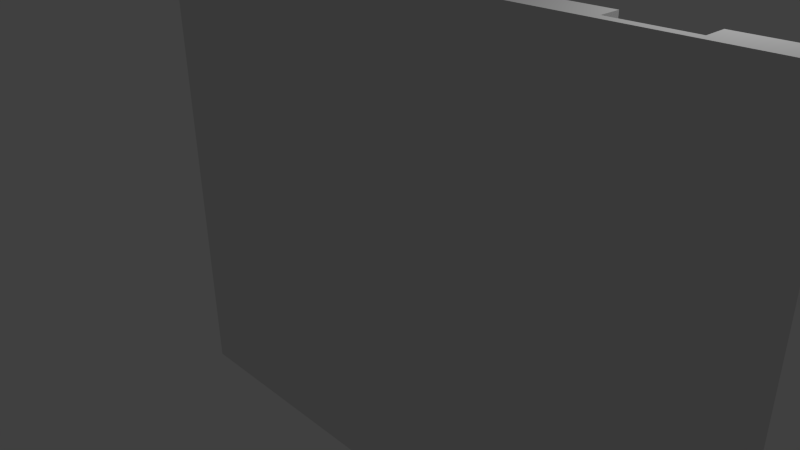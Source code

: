 # Source: esteira_ovo.blend  (saved by Blender 2.67.0; exported with 4.5.12 LTS)
import bpy
from mathutils import Matrix  # noqa: F401  (used for matrix-valued properties, if any)

bpy.ops.wm.read_factory_settings(use_empty=True)
scene = bpy.context.scene
scene.name = 'Scene'

# ---- collections
col_collection_1 = bpy.data.collections.new('Collection 1'); scene.collection.children.link(col_collection_1)

# ---- materials (node trees are filled in below, after node groups)
mat_material = bpy.data.materials.new('Material')
mat_material.alpha_threshold = 0.0
mat_material.use_transparent_shadow = False
mat_material.roughness = 0.5
mat_material.line_color = (0.0, 0.0, 0.0, 1.0)

# ---- material node trees

# ---- world
world_world = bpy.data.worlds.new('World'); scene.world = world_world
world_world.color = (0.05088, 0.05088, 0.05088)
world_world.use_sun_shadow = False
world_world.sun_shadow_jitter_overblur = 0.0
world_world.cycles.sampling_method = 'MANUAL'
world_world.cycles.sample_map_resolution = 256

# ---- cameras
cam_camera = bpy.data.cameras.new('Camera')
cam_camera.clip_end = 100.0
cam_camera.lens = 35.0
cam_camera.sensor_width = 32.0
cam_camera.sensor_height = 18.0
cam_camera.ortho_scale = 7.314
cam_camera.dof.focus_distance = 0.0
cam_camera.dof.aperture_fstop = 128.0

# ---- lights
light_lamp = bpy.data.lights.new('Lamp', 'POINT')
light_lamp.transmission_factor = 0.0
light_lamp.cutoff_distance = 30.0
light_lamp.energy = 100.0
light_lamp.shadow_buffer_clip_start = 1.001
light_lamp.shadow_soft_size = 0.1
light_lamp.shadow_maximum_resolution = 0.006
light_lamp.use_absolute_resolution = True
light_lamp.cycles.use_multiple_importance_sampling = False

# ---- meshes
me_cube = bpy.data.meshes.new('Cube')
me_cube.from_pydata([(1.0, 1.0, -1.0), (1.0, -1.0, -1.0), (-1.0, -1.0, -1.0), (-1.0, 1.0, -1.0), (1.0, 1.0, 1.0), (1.0, -1.0, 1.0), (-1.0, -1.0, 1.0), (-1.0, 1.0, 1.0), (1.0, -5.96e-08, -1.0), (1.788e-07, 1.0, -1.0), (1.0, 1.0, 0.0), (0.0, -1.0, -1.0), (1.0, -1.0, 0.0), (-1.0, 2.98e-07, -1.0), (-1.0, -1.0, 0.0), (-1.0, 1.0, 0.0), (1.0, -5.364e-07, 1.0), (2.384e-07, 1.0, 1.0), (-5.364e-07, -1.0, 1.0), (-1.0, 1.788e-07, 1.0), (5.96e-08, 1.192e-07, -1.0), (-1.49e-07, -1.788e-07, 1.0), (1.0, 5.901, -0.25), (-2.98e-07, -1.0, 0.0), (-1.0, 2.384e-07, 0.0), (2.384e-07, 1.0, 0.0), (1.0, -0.5, -1.0), (-0.5, 1.0, -1.0), (1.0, 1.0, 0.5), (-0.5, -1.0, -1.0), (1.0, -1.0, 0.5), (-1.0, 0.5, -1.0), (-1.0, -1.0, 0.5), (-1.0, 1.0, 0.5), (1.0, -0.5, 1.0), (-0.5, 1.0, 1.0), (-0.5, -1.0, 1.0), (-1.0, 0.5, 1.0), (1.0, 0.5, -1.0), (0.5, 1.0, -1.0), (1.0, 1.0, -0.5), (0.5, -1.0, -1.0), (1.0, -1.0, -0.5), (-1.0, -0.5, -1.0), (-1.0, -1.0, -0.5), (-1.0, 1.0, -0.5), (1.0, 0.5, 1.0), (0.5, 1.0, 1.0), (0.5, -1.0, 1.0), (-1.0, -0.5, 1.0), (-0.5, 2.086e-07, -1.0), (0.5, 2.98e-08, -1.0), (1.192e-07, 0.5, -1.0), (2.98e-08, -0.5, -1.0), (-3.427e-07, -0.5, 1.0), (4.47e-08, 0.5, 1.0), (0.5, -3.576e-07, 1.0), (-0.5, 0.0, 1.0), (1.0, 5.901, -0.5), (1.0, 5.901, 0.5), (1.0, 5.901, 1.0), (1.0, 5.901, -1.0), (-0.5, -1.0, 0.0), (0.5, -1.0, 0.0), (-1.49e-07, -1.0, -0.5), (-4.172e-07, -1.0, 0.5), (-1.0, 0.5, 0.0), (-1.0, -0.5, 0.0), (-1.0, 2.682e-07, -0.5), (-1.0, 2.086e-07, 0.5), (-0.5, 1.0, 0.0), (0.5, 1.0, 0.0), (2.384e-07, 1.0, 0.5), (2.086e-07, 1.0, -0.5), (-0.5, -0.5, -1.0), (-0.5, -0.5, 1.0), (1.0, 5.901, -1.0), (-0.5, -1.0, 0.5), (-1.0, 0.5, 0.5), (-0.5, 1.0, -0.5), (-0.5, 0.5, -1.0), (0.5, 0.5, -1.0), (0.5, -0.5, -1.0), (0.5, -0.5, 1.0), (0.5, 0.5, 1.0), (-0.5, 0.5, 1.0), (1.253, 0.9997, 1.0), (1.0, 5.901, 1.0), (1.0, 5.901, 0.5), (-0.5, -1.0, -0.5), (0.5, -1.0, -0.5), (0.5, -1.0, 0.5), (-1.0, 0.5, -0.5), (-1.0, -0.5, -0.5), (-1.0, -0.5, 0.5), (-0.5, 1.0, 0.5), (0.5, 1.0, 0.5), (0.5, 1.0, -0.5), (1.0, -0.75, -1.0), (-0.75, 1.0, -1.0), (1.0, 1.0, 0.75), (-0.75, -1.0, -1.0), (1.0, -1.0, 0.75), (-1.0, 0.75, -1.0), (-1.0, -1.0, 0.75), (-1.0, 1.0, 0.75), (1.0, -0.75, 1.0), (-0.75, 1.0, 1.0), (-0.75, -1.0, 1.0), (-1.0, 0.75, 1.0), (1.0, 0.75, -1.0), (0.75, 1.0, -1.0), (1.0, 1.0, -0.75), (0.75, -1.0, -1.0), (1.0, -1.0, -0.75), (-1.0, -0.75, -1.0), (-1.0, -1.0, -0.75), (-1.0, 1.0, -0.75), (1.0, 0.75, 1.0), (0.75, 1.0, 1.0), (0.75, -1.0, 1.0), (-1.0, -0.75, 1.0), (-0.75, 2.533e-07, -1.0), (0.75, -1.49e-08, -1.0), (1.49e-07, 0.75, -1.0), (4.47e-08, -0.25, -1.0), (-4.396e-07, -0.75, 1.0), (1.416e-07, 0.75, 1.0), (0.75, -4.47e-07, 1.0), (-0.25, -8.941e-08, 1.0), (1.0, 5.901, -0.5), (1.253, 0.9997, -1.0), (1.0, 5.901, -0.25), (1.0, 5.901, 0.25), (-0.75, -1.0, 0.0), (0.75, -1.0, 0.0), (-7.451e-08, -1.0, -0.75), (-3.576e-07, -1.0, 0.25), (-1.0, 0.75, 0.0), (-1.0, -0.75, 0.0), (-1.0, 2.831e-07, -0.75), (-1.0, 2.235e-07, 0.25), (-0.75, 1.0, 0.0), (0.75, 1.0, 0.0), (2.384e-07, 1.0, 0.75), (2.235e-07, 1.0, -0.25), (1.0, -0.25, -1.0), (-0.25, 1.0, -1.0), (1.0, 1.0, 0.25), (-0.25, -1.0, -1.0), (1.0, -1.0, 0.25), (-1.0, 0.25, -1.0), (-1.0, -1.0, 0.25), (-1.0, 1.0, 0.25), (1.0, -0.25, 1.0), (-0.25, 1.0, 1.0), (-0.25, -1.0, 1.0), (-1.0, 0.25, 1.0), (1.0, 0.25, -1.0), (0.25, 1.0, -1.0), (1.0, 1.0, -0.25), (0.25, -1.0, -1.0), (1.0, -1.0, -0.25), (-1.0, -0.25, -1.0), (-1.0, -1.0, -0.25), (-1.0, 1.0, -0.25), (1.0, 0.25, 1.0), (0.25, 1.0, 1.0), (0.25, -1.0, 1.0), (-1.0, -0.25, 1.0), (-0.25, 1.639e-07, -1.0), (0.25, 7.451e-08, -1.0), (8.941e-08, 0.25, -1.0), (1.49e-08, -0.75, -1.0), (-2.459e-07, -0.25, 1.0), (-5.215e-08, 0.25, 1.0), (0.25, -2.682e-07, 1.0), (-0.75, 8.941e-08, 1.0), (1.253, 5.901, -1.0), (1.253, 5.901, 1.0), (1.253, 5.901, 1.0), (1.253, 5.901, -1.0), (-0.25, -1.0, 0.0), (0.25, -1.0, 0.0), (-2.235e-07, -1.0, -0.25), (-4.768e-07, -1.0, 0.75), (-1.0, 0.25, 0.0), (-1.0, -0.25, 0.0), (-1.0, 2.533e-07, -0.25), (-1.0, 1.937e-07, 0.75), (-0.25, 1.0, 0.0), (0.25, 1.0, 0.0), (2.384e-07, 1.0, 0.25), (1.937e-07, 1.0, -0.75), (-0.75, -0.5, -1.0), (-0.25, -0.5, -1.0), (-0.5, -0.25, -1.0), (-0.5, -0.75, -1.0), (-0.5, -0.75, 1.0), (-0.5, -0.25, 1.0), (-0.25, -0.5, 1.0), (-0.75, -0.5, 1.0), (1.0, 5.901, 0.25), (1.0, 1.0, 0.25), (1.0, 5.901, -0.25), (1.0, 5.901, -0.5), (-0.75, -1.0, 0.5), (-0.25, -1.0, 0.5), (-0.5, -1.0, 0.25), (-0.5, -1.0, 0.75), (-1.0, 0.75, 0.5), (-1.0, 0.25, 0.5), (-1.0, 0.5, 0.25), (-1.0, 0.5, 0.75), (-0.75, 1.0, -0.5), (-0.25, 1.0, -0.5), (-0.5, 1.0, -0.25), (-0.5, 1.0, -0.75), (-0.75, 0.5, -1.0), (-0.25, 0.5, -1.0), (-0.5, 0.75, -1.0), (-0.5, 0.25, -1.0), (0.25, 0.5, -1.0), (0.75, 0.5, -1.0), (0.5, 0.75, -1.0), (0.5, 0.25, -1.0), (0.25, -0.5, -1.0), (0.75, -0.5, -1.0), (0.5, -0.25, -1.0), (0.5, -0.75, -1.0), (0.5, -0.75, 1.0), (0.5, -0.25, 1.0), (0.75, -0.5, 1.0), (0.25, -0.5, 1.0), (0.5, 0.25, 1.0), (0.5, 0.75, 1.0), (0.75, 0.5, 1.0), (0.25, 0.5, 1.0), (-0.5, 0.25, 1.0), (-0.5, 0.75, 1.0), (-0.25, 0.5, 1.0), (-0.75, 0.5, 1.0), (1.0, 5.901, 0.5), (1.0, 1.0, -0.75), (1.0, 5.901, 1.0), (1.0, 5.901, -1.0), (1.253, 5.901, 1.68e-08), (1.253, 5.901, 0.5), (1.253, 5.901, -0.5), (1.253, 5.901, 0.75), (1.253, 5.901, -0.75), (1.253, 5.901, 0.25), (1.253, 5.901, -0.25), (1.0, 5.901, -1.0), (-0.75, -1.0, -0.5), (-0.25, -1.0, -0.5), (-0.5, -1.0, -0.75), (-0.5, -1.0, -0.25), (0.25, -1.0, -0.5), (0.75, -1.0, -0.5), (0.5, -1.0, -0.75), (0.5, -1.0, -0.25), (0.25, -1.0, 0.5), (0.75, -1.0, 0.5), (0.5, -1.0, 0.25), (0.5, -1.0, 0.75), (-1.0, 0.75, -0.5), (-1.0, 0.25, -0.5), (-1.0, 0.5, -0.75), (-1.0, 0.5, -0.25), (-1.0, -0.25, -0.5), (-1.0, -0.75, -0.5), (-1.0, -0.5, -0.75), (-1.0, -0.5, -0.25), (-1.0, -0.25, 0.5), (-1.0, -0.75, 0.5), (-1.0, -0.5, 0.25), (-1.0, -0.5, 0.75), (-0.75, 1.0, 0.5), (-0.25, 1.0, 0.5), (-0.5, 1.0, 0.75), (-0.5, 1.0, 0.25), (0.25, 1.0, 0.5), (0.75, 1.0, 0.5), (0.5, 1.0, 0.75), (0.5, 1.0, 0.25), (0.25, 1.0, -0.5), (0.75, 1.0, -0.5), (0.5, 1.0, -0.25), (0.5, 1.0, -0.75), (-0.75, -0.75, -1.0), (-0.75, -0.75, 1.0), (1.0, 5.901, 1.0), (-0.75, -1.0, 0.75), (-1.0, 0.75, 0.75), (-0.75, 1.0, -0.75), (-0.75, 0.25, -1.0), (0.25, 0.25, -1.0), (0.25, -0.75, -1.0), (0.25, -0.75, 1.0), (0.25, 0.25, 1.0), (-0.75, 0.25, 1.0), (1.0, 1.0, 0.75), (1.0, 5.901, 6.229e-15), (1.0, 5.901, 0.5), (-0.75, -1.0, -0.25), (0.25, -1.0, -0.25), (0.25, -1.0, 0.75), (-1.0, 0.75, -0.25), (-1.0, -0.25, -0.25), (-1.0, -0.25, 0.75), (-0.75, 1.0, 0.25), (0.25, 1.0, 0.25), (0.25, 1.0, -0.75), (-0.75, -0.25, -1.0), (-0.25, -0.25, -1.0), (-0.25, -0.75, -1.0), (-0.25, -0.75, 1.0), (-0.25, -0.25, 1.0), (-0.75, -0.25, 1.0), (1.0, 5.901, -0.5), (1.0, 1.0, -0.25), (1.253, 5.901, 1.0), (-0.75, -1.0, 0.25), (-0.25, -1.0, 0.25), (-0.25, -1.0, 0.75), (-1.0, 0.75, 0.25), (-1.0, 0.25, 0.25), (-1.0, 0.25, 0.75), (-0.75, 1.0, -0.25), (-0.25, 1.0, -0.25), (-0.25, 1.0, -0.75), (-0.75, 0.75, -1.0), (-0.25, 0.75, -1.0), (-0.25, 0.25, -1.0), (0.25, 0.75, -1.0), (0.75, 0.75, -1.0), (0.75, 0.25, -1.0), (0.25, -0.25, -1.0), (0.75, -0.25, -1.0), (0.75, -0.75, -1.0), (0.75, -0.75, 1.0), (0.75, -0.25, 1.0), (0.25, -0.25, 1.0), (0.75, 0.25, 1.0), (0.75, 0.75, 1.0), (0.25, 0.75, 1.0), (-0.25, 0.25, 1.0), (-0.25, 0.75, 1.0), (-0.75, 0.75, 1.0), (1.0, 5.901, 0.75), (1.0, 5.901, -0.75), (1.253, 5.901, -1.0), (1.0, 1.0, -0.5), (1.253, 5.901, -0.25), (1.0, 5.901, 0.25), (1.0, 1.0, 0.5), (1.0, 5.901, -0.25), (1.0, 1.0, 1.0), (-0.75, -1.0, -0.75), (-0.25, -1.0, -0.75), (-0.25, -1.0, -0.25), (0.25, -1.0, -0.75), (0.75, -1.0, -0.75), (0.75, -1.0, -0.25), (0.25, -1.0, 0.25), (0.75, -1.0, 0.25), (0.75, -1.0, 0.75), (-1.0, 0.75, -0.75), (-1.0, 0.25, -0.75), (-1.0, 0.25, -0.25), (-1.0, -0.25, -0.75), (-1.0, -0.75, -0.75), (-1.0, -0.75, -0.25), (-1.0, -0.25, 0.25), (-1.0, -0.75, 0.25), (-1.0, -0.75, 0.75), (-0.75, 1.0, 0.75), (-0.25, 1.0, 0.75), (-0.25, 1.0, 0.25), (0.25, 1.0, 0.75), (0.75, 1.0, 0.75), (0.75, 1.0, 0.25), (0.25, 1.0, -0.25), (0.75, 1.0, -0.25), (0.75, 1.0, -0.75), (-1.0, 5.533, -1.0), (-1.0, 5.533, 1.0), (-1.0, 5.533, -1.565e-17), (-1.0, 5.533, 0.5), (-1.0, 5.533, -0.5), (-0.75, 5.533, -1.0), (-1.0, 5.533, 0.75), (-0.75, 5.533, 1.0), (-1.0, 5.533, -0.75), (-0.75, 5.533, -1.565e-17), (-1.0, 5.533, 0.25), (-1.0, 5.533, -0.25), (-0.75, 5.533, -0.5), (-0.75, 5.533, 0.5), (-0.75, 5.533, -0.75), (-0.75, 5.533, 0.25), (-0.75, 5.533, -0.25), (-0.75, 5.533, 0.75), (-0.5, 1.0, -1.0), (-0.5, 1.0, 1.0), (-0.5, 1.0, 0.0), (-0.5, 1.0, -0.5), (-0.5, 1.0, 0.5), (-0.25, 1.0, -1.0), (-0.25, 1.0, 1.0), (-0.25, 1.0, 0.0), (-0.25, 1.0, -0.5), (-0.5, 1.0, -0.25), (-0.5, 1.0, -0.75), (-0.25, 1.0, 0.5), (-0.5, 1.0, 0.75), (-0.5, 1.0, 0.25), (-0.25, 1.0, -0.25), (-0.25, 1.0, -0.75), (-0.25, 1.0, 0.75), (-0.25, 1.0, 0.25), (-0.5, 1.0, -1.0), (-0.5, 1.0, 1.0), (-0.5, 1.0, 0.0), (-0.5, 1.0, -0.5), (-0.5, 1.0, 0.5), (-0.25, 1.0, -1.0), (-0.25, 1.0, 1.0), (-0.25, 1.0, 0.0), (-0.25, 1.0, -0.5), (-0.5, 1.0, -0.25), (-0.5, 1.0, -0.75), (-0.25, 1.0, 0.5), (-0.5, 1.0, 0.75), (-0.5, 1.0, 0.25), (-0.25, 1.0, -0.25), (-0.25, 1.0, -0.75), (-0.25, 1.0, 0.75), (-0.25, 1.0, 0.25), (-0.5, 5.707, -1.0), (-0.5, 5.707, 1.0), (-0.5, 5.707, 3.13e-17), (-0.5, 5.707, -0.5), (-0.5, 5.707, 0.5), (-0.25, 5.707, -1.0), (-0.25, 5.707, 1.0), (-0.25, 5.707, 3.13e-17), (-0.25, 5.707, -0.5), (-0.5, 5.707, -0.25), (-0.5, 5.707, -0.75), (-0.25, 5.707, 0.5), (-0.5, 5.707, 0.75), (-0.5, 5.707, 0.25), (-0.25, 5.707, -0.25), (-0.25, 5.707, -0.75), (-0.25, 5.707, 0.75), (-0.25, 5.707, 0.25), (1.788e-07, 5.841, -1.0), (2.384e-07, 5.841, 1.0), (2.384e-07, 5.841, -1.565e-17), (2.384e-07, 5.841, 0.5), (2.086e-07, 5.841, -0.5), (2.384e-07, 5.841, 0.75), (2.235e-07, 5.841, -0.25), (0.25, 5.841, -1.0), (0.25, 5.841, 1.0), (0.25, 5.841, -1.565e-17), (2.384e-07, 5.841, 0.25), (1.937e-07, 5.841, -0.75), (0.25, 5.841, 0.5), (0.25, 5.841, -0.5), (0.25, 5.841, 0.25), (0.25, 5.841, -0.75), (0.25, 5.841, 0.75), (0.25, 5.841, -0.25), (0.5, 5.818, -1.0), (0.5, 5.818, 1.0), (0.5, 5.818, -3.13e-17), (0.5, 5.818, 0.5), (0.5, 5.818, -0.5), (0.75, 5.818, -1.0), (0.75, 5.818, 1.0), (0.75, 5.818, -3.13e-17), (0.75, 5.818, 0.5), (0.5, 5.818, 0.75), (0.5, 5.818, 0.25), (0.75, 5.818, -0.5), (0.5, 5.818, -0.25), (0.5, 5.818, -0.75), (0.75, 5.818, 0.75), (0.75, 5.818, 0.25), (0.75, 5.818, -0.25), (0.75, 5.818, -0.75), (1.0, 1.0, -1.0), (1.253, 5.901, 0.25), (1.0, 1.0, -1.0), (1.0, 5.901, 0.25), (1.0, 5.901, -0.75), (1.0, 1.0, 1.0), (1.253, 5.901, -0.75), (1.253, 5.901, 0.75), (1.0, 1.0, 0.5), (1.253, 5.901, -0.5), (1.0, 1.0, -0.5), (1.0, 5.901, -0.25), (1.0, 5.901, 0.25), (1.253, 5.901, 0.5), (1.0, 1.0, -0.25), (1.0, 1.0, -1.0), (1.0, 1.0, 1.0), (1.0, 1.0, 0.5), (1.0, 1.0, 0.25), (1.0, 1.0, -0.5), (1.0, 1.0, -0.25), (1.253, 0.9997, -1.0), (1.0, 1.0, 0.25), (1.253, 0.9997, 1.0), (1.0, 1.0, 1.0), (1.0, 1.0, -1.0), (1.0, 1.0, -1.0), (1.0, 1.0, 1.0), (1.253, 0.9997, -1.0), (1.253, 0.9997, 1.0), (1.253, 0.9997, 1.0), (1.253, 0.9997, -1.0), (1.0, 1.0, 1.0), (1.0, 1.0, -1.0), (1.253, 0.9997, -0.25), (1.253, 0.9997, 0.25), (1.253, 0.9997, -0.75), (1.0, 1.0, 0.25), (1.253, 0.9997, 0.75), (1.253, 0.9997, -0.5), (1.253, 0.9997, 0.5), (1.253, 0.9997, 1.68e-08), (1.0, 1.0, -0.25), (1.0, 1.0, -0.5), (1.0, 1.0, 0.5), (1.0, 1.0, -1.0), (1.0, 1.0, 1.0), (1.0, 1.0, -1.0), (1.0, 1.0, 1.0), (1.0, 1.0, 0.5), (1.0, 1.0, -0.5), (1.0, 1.0, -0.25), (1.0, 1.0, 0.25), (1.253, 0.9997, -1.0), (1.253, 0.9997, 1.0), (1.253, 0.9997, 1.0), (1.253, 0.9997, -1.0), (1.0, 1.0, 0.25), (1.0, 1.0, -0.25), (1.0, 1.0, -0.5), (1.0, 1.0, 0.5), (1.0, 1.0, 1.0), (1.0, 1.0, -1.0), (1.0, 1.0, -1.0), (1.0, 1.0, 1.0), (1.0, 1.0, 0.5), (1.0, 1.0, -0.5), (1.0, 1.0, -0.25), (1.0, 1.0, 0.75), (1.0, 1.0, -0.75), (1.0, 1.0, 0.25), (1.0, 1.0, -0.25), (1.0, 1.0, 0.25), (1.253, 0.9997, -1.0), (1.0, 1.0, -0.75), (1.0, 1.0, 0.75), (1.253, 0.9997, 1.0), (1.0, 1.0, -0.5), (1.0, 1.0, 0.5), (1.0, 1.0, 0.0), (1.0, 1.0, 1.0), (1.0, 1.0, -1.0), (1.253, 0.9997, 1.68e-08), (1.253, 0.9997, 0.5), (1.253, 0.9997, -0.5), (1.253, 0.9997, 0.75), (1.253, 0.9997, -0.75), (1.253, 0.9997, 0.25), (1.253, 0.9997, -0.25), (1.0, 1.0, -1.0), (1.0, -1.0, -1.0), (1.0, 1.0, 1.0), (1.0, -1.0, 1.0), (1.0, -5.96e-08, -1.0), (1.0, 5.901, 0.75), (1.0, -1.0, 0.0), (1.0, -5.364e-07, 1.0), (1.253, 0.7497, -0.25), (1.0, -0.5, -1.0), (1.0, 5.901, -0.25), (1.0, -1.0, 0.5), (1.0, -0.5, 1.0), (1.0, 0.5, -1.0), (1.0, 5.901, -0.75), (1.0, -1.0, -0.5), (1.0, 0.5, 1.0), (1.253, 0.7497, -0.75), (1.253, 0.7497, 0.5), (1.253, 0.7497, -0.5), (1.0, 0.25, 1.0), (1.0, -1.0, -0.25), (1.0, 5.901, -0.5), (1.0, 0.25, -1.0), (1.0, -0.25, 1.0), (1.0, -0.75, -1.0), (1.0, 5.901, 0.5), (1.0, -1.0, 0.75), (1.0, -0.75, 1.0), (1.0, 0.75, -1.0), (1.0, 5.901, 1.0), (1.0, -1.0, -0.75), (1.0, 0.75, 1.0), (1.0, -1.0, 0.25), (1.0, 5.901, -1.0), (1.0, -0.25, -1.0), (1.253, 0.9997, -0.25), (1.0, -0.25, -1.0), (1.0, 5.901, -1.0), (1.0, -1.0, 0.25), (1.0, -0.25, 1.0), (1.0, 0.25, -1.0), (1.0, 5.901, 1.0), (1.0, -1.0, -0.25), (1.0, 0.25, 1.0), (1.253, 0.9997, 0.25), (1.253, 0.7497, 1.68e-08), (1.253, 0.7497, 1.0), (1.0, 0.75, 1.0), (1.0, -1.0, -0.75), (1.0, 5.901, 0.5), (1.0, 0.75, -1.0), (1.0, -0.75, 1.0), (1.0, -1.0, 0.75), (1.0, 5.901, -0.5), (1.0, -0.75, -1.0), (1.253, 0.9997, -0.75), (1.253, 0.7497, -1.0), (1.253, 0.9997, 0.75), (1.253, 0.9997, -0.5), (1.0, 5.901, -0.25), (1.0, 5.901, 0.75), (1.253, 0.9997, 0.5), (1.0, 0.75, 1.0), (1.0, 0.5, 1.0), (1.0, -1.0, -0.5), (1.0, 5.901, -0.75), (1.0, 0.5, -1.0), (1.0, -0.5, 1.0), (1.0, -1.0, 0.5), (1.0, 5.901, 0.25), (1.0, -0.5, -1.0), (1.253, 5.901, -1.0), (1.0, -5.364e-07, 1.0), (1.0, -1.0, 0.0), (1.253, 5.901, 1.0), (1.0, -5.96e-08, -1.0), (1.0, -1.0, 1.0), (1.253, 5.901, 1.68e-08), (1.0, -1.0, -1.0), (1.253, 5.901, 0.5), (1.253, 5.901, -0.5), (1.0, -1.0, -1.0), (1.253, 5.901, 0.75), (1.0, -1.0, 1.0), (1.0, -5.96e-08, -1.0), (1.253, 5.901, -0.75), (1.0, -1.0, 0.0), (1.0, -5.364e-07, 1.0), (1.253, 5.901, 0.25), (1.0, -0.5, -1.0), (1.253, 5.901, -0.25), (1.0, -1.0, 0.5), (1.0, -0.5, 1.0), (1.0, 0.5, -1.0), (1.0, 5.901, 0.75), (1.0, -1.0, -0.5), (1.0, 0.5, 1.0), (1.253, -1.0, -1.0), (1.253, 5.901, 1.68e-08), (1.253, -1.0, 1.0), (1.253, -0.0003384, -1.0), (1.253, 5.901, 1.0), (1.253, -1.0, 1.68e-08), (1.253, -0.0003389, 1.0), (1.253, -0.0003387, 1.68e-08), (1.0, -0.75, -1.0), (1.0, 5.901, -0.5), (1.0, -1.0, 0.75), (1.0, -0.75, 1.0), (1.0, 0.75, -1.0), (1.0, 5.901, 0.5), (1.0, -1.0, -0.75), (1.0, 0.75, 1.0), (1.253, -0.5003, -1.0), (1.253, 5.901, -1.0), (1.253, -1.0, 0.5), (1.253, -0.5003, 1.0), (1.0, -0.25, -1.0), (1.0, 5.901, 6.229e-15), (1.0, -1.0, 0.25), (1.0, -0.25, 1.0), (1.0, 0.25, -1.0), (1.0, 5.901, 1.0), (1.0, -1.0, -0.25), (1.0, 0.25, 1.0), (1.253, 0.4997, -1.0), (1.0, 5.901, -1.0), (1.253, -1.0, -0.5), (1.253, 0.4997, 1.0), (1.253, -0.5003, 1.68e-08), (1.253, 0.4997, 1.68e-08), (1.253, -0.0003385, -0.5), (1.253, -0.0003388, 0.5), (1.253, -0.5003, 0.5), (1.253, -0.5003, -0.5), (1.253, 0.4997, -0.5), (1.253, 0.4997, 0.5), (1.253, -0.7503, -1.0), (1.0, 5.901, -1.0), (1.253, -1.0, 0.75), (1.253, -0.7503, 1.0), (1.253, 0.7497, -1.0), (1.0, 5.901, 1.0), (1.253, -1.0, -0.75), (1.253, 0.7497, 1.0), (1.253, -0.7503, 1.68e-08), (1.253, 0.7497, 1.68e-08), (1.253, -0.0003385, -0.75), (1.253, -0.0003387, 0.25), (1.253, -0.2503, -1.0), (1.0, 5.901, 6.229e-15), (1.253, -1.0, 0.25), (1.253, -0.2503, 1.0), (1.253, 0.2497, -1.0), (1.0, 5.901, 0.5), (1.253, -1.0, -0.25), (1.253, 0.2497, 1.0), (1.253, -0.2503, 1.68e-08), (1.253, 0.2497, 1.68e-08), (1.253, -0.0003386, -0.25), (1.253, -0.0003388, 0.75), (1.0, 0.75, -1.0), (1.0, 5.901, -0.5), (1.253, 0.9997, 1.68e-08), (1.253, 0.9997, 1.0), (1.0, 5.901, 0.75), (1.0, 5.901, -0.75), (1.253, 0.9997, -1.0), (1.0, 5.901, -0.25), (1.0, 1.0, 1.0), (1.0, 1.0, -1.0), (1.0, 1.0, -1.0), (1.0, 1.0, 1.0), (1.0, 5.901, 0.25), (1.0, 5.901, 0.25), (1.0, 5.901, -0.75), (1.0, 5.901, 0.75), (1.0, 0.75, -1.0), (1.0, 5.901, -0.25), (1.0, 0.75, 1.0), (1.0, 5.901, -0.5), (1.0, 5.901, 0.5), (1.0, 1.0, 0.25), (1.0, 0.75, 1.0), (1.0, 5.901, 6.229e-15), (1.0, 0.75, -1.0), (1.0, 5.901, 1.0), (1.0, 1.0, -0.25), (1.0, 1.0, -0.5), (1.0, 1.0, 0.5), (1.0, 5.901, -1.0), (1.0, 1.0, 1.0), (1.0, 1.0, -1.0), (1.253, -0.7503, 0.5), (1.253, -0.2503, 0.5), (1.253, -0.5003, 0.25), (1.253, -0.5003, 0.75), (1.253, -0.7503, -0.5), (1.253, -0.2503, -0.5), (1.253, -0.5003, -0.75), (1.253, -0.5003, -0.25), (1.253, 0.2497, -0.5), (1.253, 0.7497, -0.5), (1.253, 0.4997, -0.75), (1.253, 0.4997, -0.25), (1.253, 0.2497, 0.5), (1.253, 0.7497, 0.5), (1.253, 0.4997, 0.25), (1.253, 0.4997, 0.75), (1.253, -0.7503, 0.75), (1.253, -0.7503, -0.25), (1.253, 0.2497, -0.25), (1.253, 0.2497, 0.75), (1.253, -0.7503, 0.25), (1.253, -0.2503, 0.25), (1.253, -0.2503, 0.75), (1.253, -0.7503, -0.75), (1.253, -0.2503, -0.75), (1.253, -0.2503, -0.25), (1.253, 0.2497, -0.75), (1.253, 0.7497, -0.75), (1.253, 0.7497, -0.25), (1.253, 0.2497, 0.25), (1.253, 0.7497, 0.25), (1.253, 0.7497, 0.75), (1.253, 0.7497, 0.25), (1.253, 0.7497, 0.75), (1.253, 5.901, 1.68e-08), (1.253, 5.901, 0.5), (1.253, 5.901, -0.5), (1.253, 5.901, 0.75), (1.253, 5.901, -0.75), (1.253, 5.901, 0.25), (1.253, 5.901, -0.25), (1.0, 5.901, 0.75), (1.0, 5.901, -0.75), (1.0, 5.901, 0.25), (1.0, 5.901, -0.25), (1.0, 5.901, 0.25), (1.253, 5.901, -1.0), (1.0, 5.901, -0.75), (1.0, 5.901, 0.75), (1.253, 5.901, 1.0), (1.0, 5.901, -0.5), (1.0, 5.901, 0.5), (1.0, 5.901, 6.229e-15), (1.0, 5.901, 1.0), (1.0, 5.901, -1.0)], [], [(290, 101, 2, 115), (291, 121, 6, 108), (178, 823, 352, 655), (293, 108, 6, 104), (294, 109, 7, 105), (7, 107, 393, 387), (296, 122, 13, 151), (297, 171, 20, 172), (298, 161, 11, 173), (299, 126, 18, 168), (300, 175, 21, 176), (301, 157, 19, 177), (247, 249, 814, 812), (252, 246, 811, 817), (58, 819, 498, 605), (305, 134, 14, 164), (306, 183, 23, 184), (307, 168, 18, 185), (308, 138, 15, 165), (309, 187, 24, 188), (310, 169, 19, 189), (311, 142, 395, 401), (193, 73, 462, 469), (286, 313, 473, 471), (314, 194, 43, 163), (315, 195, 74, 196), (316, 149, 29, 197), (317, 198, 36, 156), (318, 199, 75, 200), (319, 169, 49, 201), (22, 132, 643, 593), (246, 251, 816, 811), (826, 179, 658, 322), (323, 206, 32, 152), (324, 207, 77, 208), (325, 156, 36, 209), (326, 210, 33, 153), (327, 211, 78, 212), (328, 157, 37, 213), (33, 105, 392, 389), (27, 217, 414, 404), (35, 155, 410, 405), (332, 218, 31, 103), (333, 219, 80, 220), (334, 170, 50, 221), (335, 222, 52, 124), (336, 223, 81, 224), (337, 123, 51, 225), (338, 226, 53, 125), (339, 227, 82, 228), (340, 113, 41, 229), (341, 230, 48, 120), (342, 231, 83, 232), (343, 174, 54, 233), (344, 234, 56, 128), (345, 235, 84, 236), (346, 127, 55, 237), (347, 238, 57, 129), (348, 239, 85, 240), (349, 109, 37, 241), (249, 826, 322, 814), (820, 251, 816, 497), (819, 61, 617, 498), (821, 829, 303, 357), (87, 60, 613, 625), (824, 827, 320, 351), (822, 828, 304, 355), (205, 130, 637, 764), (248, 252, 817, 813), (359, 254, 44, 116), (360, 255, 89, 256), (361, 182, 62, 257), (362, 258, 64, 136), (363, 259, 90, 260), (364, 135, 63, 261), (365, 262, 65, 137), (366, 263, 91, 264), (367, 120, 48, 265), (368, 266, 45, 117), (369, 267, 92, 268), (370, 186, 66, 269), (371, 270, 68, 140), (372, 271, 93, 272), (373, 139, 67, 273), (374, 274, 69, 141), (375, 275, 94, 276), (376, 121, 49, 277), (117, 45, 390, 394), (331, 147, 409, 419), (279, 379, 421, 415), (144, 17, 459, 463), (385, 111, 481, 493), (285, 96, 479, 486), (9, 193, 469, 458), (96, 284, 485, 479), (283, 382, 491, 484), (194, 290, 115, 43), (74, 197, 290, 194), (197, 29, 101, 290), (198, 291, 108, 36), (75, 201, 291, 198), (201, 49, 121, 291), (818, 59, 609, 588), (130, 58, 605, 637), (831, 824, 351, 253), (206, 293, 104, 32), (77, 209, 293, 206), (209, 36, 108, 293), (210, 294, 105, 33), (78, 213, 294, 210), (213, 37, 109, 294), (278, 311, 401, 399), (79, 217, 295, 214), (217, 27, 99, 295), (218, 296, 151, 31), (80, 221, 296, 218), (221, 50, 122, 296), (222, 297, 172, 52), (81, 225, 297, 222), (225, 51, 171, 297), (226, 298, 173, 53), (82, 229, 298, 226), (229, 41, 161, 298), (230, 299, 168, 48), (83, 233, 299, 230), (233, 54, 126, 299), (234, 300, 176, 56), (84, 237, 300, 234), (237, 55, 175, 300), (238, 301, 177, 57), (85, 241, 301, 238), (241, 37, 157, 301), (829, 822, 355, 303), (133, 820, 497, 653), (60, 818, 588, 613), (828, 825, 350, 304), (250, 248, 813, 815), (823, 250, 815, 352), (132, 204, 762, 643), (76, 245, 774, 621), (244, 87, 625, 770), (254, 305, 164, 44), (89, 257, 305, 254), (257, 62, 134, 305), (258, 306, 184, 64), (90, 261, 306, 258), (261, 63, 183, 306), (262, 307, 185, 65), (91, 265, 307, 262), (265, 48, 168, 307), (266, 308, 165, 45), (92, 269, 308, 266), (269, 66, 138, 308), (270, 309, 188, 68), (93, 273, 309, 270), (273, 67, 187, 309), (274, 310, 189, 69), (94, 277, 310, 274), (277, 49, 169, 310), (377, 278, 399, 403), (95, 281, 311, 278), (281, 70, 142, 311), (192, 72, 461, 468), (96, 285, 312, 282), (285, 71, 191, 312), (25, 192, 468, 460), (97, 289, 313, 286), (289, 39, 159, 313), (122, 314, 163, 13), (50, 196, 314, 122), (196, 74, 194, 314), (170, 315, 196, 50), (20, 125, 315, 170), (125, 53, 195, 315), (195, 316, 197, 74), (53, 173, 316, 195), (173, 11, 149, 316), (126, 317, 156, 18), (54, 200, 317, 126), (200, 75, 198, 317), (174, 318, 200, 54), (21, 129, 318, 174), (129, 57, 199, 318), (199, 319, 201, 75), (57, 177, 319, 199), (177, 19, 169, 319), (202, 133, 653, 758), (252, 22, 593, 817), (61, 76, 621, 617), (181, 178, 655, 698), (825, 830, 292, 350), (59, 88, 633, 609), (734, 758, 495, 682), (749, 726, 685, 501), (738, 749, 501, 507), (134, 323, 152, 14), (62, 208, 323, 134), (208, 77, 206, 323), (182, 324, 208, 62), (23, 137, 324, 182), (137, 65, 207, 324), (207, 325, 209, 77), (65, 185, 325, 207), (185, 18, 156, 325), (138, 326, 153, 15), (66, 212, 326, 138), (212, 78, 210, 326), (186, 327, 212, 66), (24, 141, 327, 186), (141, 69, 211, 327), (211, 328, 213, 78), (69, 189, 328, 211), (189, 19, 157, 328), (99, 3, 386, 391), (70, 216, 329, 142), (216, 79, 214, 329), (217, 79, 407, 414), (25, 145, 330, 190), (145, 73, 215, 330), (79, 216, 413, 407), (73, 193, 331, 215), (193, 9, 147, 331), (99, 332, 103, 3), (27, 220, 332, 99), (220, 80, 218, 332), (147, 333, 220, 27), (9, 124, 333, 147), (124, 52, 219, 333), (219, 334, 221, 80), (52, 172, 334, 219), (172, 20, 170, 334), (159, 335, 124, 9), (39, 224, 335, 159), (224, 81, 222, 335), (111, 336, 224, 39), (0, 110, 336, 111), (110, 38, 223, 336), (223, 337, 225, 81), (38, 158, 337, 223), (158, 8, 123, 337), (171, 338, 125, 20), (51, 228, 338, 171), (228, 82, 226, 338), (123, 339, 228, 51), (8, 146, 339, 123), (146, 26, 227, 339), (227, 340, 229, 82), (26, 98, 340, 227), (98, 1, 113, 340), (106, 341, 120, 5), (34, 232, 341, 106), (232, 83, 230, 341), (154, 342, 232, 34), (16, 128, 342, 154), (128, 56, 231, 342), (231, 343, 233, 83), (56, 176, 343, 231), (176, 21, 174, 343), (166, 344, 128, 16), (46, 236, 344, 166), (236, 84, 234, 344), (118, 345, 236, 46), (4, 119, 345, 118), (119, 47, 235, 345), (235, 346, 237, 84), (47, 167, 346, 235), (167, 17, 127, 346), (175, 347, 129, 21), (55, 240, 347, 175), (240, 85, 238, 347), (127, 348, 240, 55), (17, 155, 348, 127), (155, 35, 239, 348), (239, 349, 241, 85), (35, 107, 349, 239), (107, 7, 109, 349), (722, 750, 500, 698), (762, 734, 682, 354), (750, 746, 503, 500), (758, 738, 507, 495), (746, 762, 354, 503), (678, 706, 726, 749), (690, 505, 762, 746), (505, 702, 734, 762), (506, 694, 738, 758), (702, 506, 758, 734), (597, 690, 746, 750), (710, 597, 750, 722), (694, 678, 749, 738), (764, 752, 505, 690), (760, 770, 706, 678), (101, 359, 116, 2), (29, 256, 359, 101), (256, 89, 254, 359), (149, 360, 256, 29), (11, 136, 360, 149), (136, 64, 255, 360), (255, 361, 257, 89), (64, 184, 361, 255), (184, 23, 182, 361), (161, 362, 136, 11), (41, 260, 362, 161), (260, 90, 258, 362), (113, 363, 260, 41), (1, 114, 363, 113), (114, 42, 259, 363), (259, 364, 261, 90), (42, 162, 364, 259), (162, 12, 135, 364), (183, 365, 137, 23), (63, 264, 365, 183), (264, 91, 262, 365), (135, 366, 264, 63), (12, 150, 366, 135), (150, 30, 263, 366), (263, 367, 265, 91), (30, 102, 367, 263), (102, 5, 120, 367), (103, 368, 117, 3), (31, 268, 368, 103), (268, 92, 266, 368), (151, 369, 268, 31), (13, 140, 369, 151), (140, 68, 267, 369), (267, 370, 269, 92), (68, 188, 370, 267), (188, 24, 186, 370), (163, 371, 140, 13), (43, 272, 371, 163), (272, 93, 270, 371), (115, 372, 272, 43), (2, 116, 372, 115), (116, 44, 271, 372), (271, 373, 273, 93), (44, 164, 373, 271), (164, 14, 139, 373), (187, 374, 141, 24), (67, 276, 374, 187), (276, 94, 274, 374), (139, 375, 276, 67), (14, 152, 375, 139), (152, 32, 275, 375), (275, 376, 277, 94), (32, 104, 376, 275), (104, 6, 121, 376), (105, 7, 387, 392), (35, 280, 377, 107), (280, 95, 278, 377), (215, 331, 419, 412), (17, 144, 378, 155), (144, 72, 279, 378), (216, 70, 406, 413), (72, 192, 379, 279), (192, 25, 190, 379), (17, 167, 466, 459), (47, 284, 380, 167), (284, 96, 282, 380), (111, 39, 476, 481), (4, 100, 381, 119), (100, 28, 283, 381), (287, 385, 493, 487), (28, 148, 382, 283), (148, 10, 143, 382), (380, 282, 470, 474), (71, 288, 383, 191), (288, 97, 286, 383), (284, 47, 477, 485), (10, 160, 384, 143), (160, 40, 287, 384), (39, 289, 489, 476), (40, 112, 385, 287), (112, 0, 111, 385), (400, 391, 386, 394), (401, 395, 388, 396), (402, 398, 390, 397), (403, 399, 389, 392), (398, 400, 394, 390), (399, 401, 396, 389), (395, 402, 397, 388), (393, 403, 392, 387), (214, 295, 400, 398), (165, 15, 388, 397), (142, 329, 402, 395), (15, 153, 396, 388), (295, 99, 391, 400), (45, 165, 397, 390), (107, 377, 403, 393), (329, 214, 398, 402), (153, 33, 389, 396), (3, 117, 394, 386), (413, 406, 424, 431), (406, 417, 435, 424), (419, 409, 427, 437), (421, 411, 429, 439), (405, 410, 428, 423), (408, 416, 434, 426), (412, 419, 437, 430), (415, 421, 439, 433), (379, 190, 411, 421), (280, 35, 405, 416), (190, 330, 418, 411), (95, 280, 416, 408), (155, 378, 420, 410), (281, 95, 408, 417), (330, 215, 412, 418), (70, 281, 417, 406), (378, 279, 415, 420), (147, 27, 404, 409), (425, 431, 449, 443), (429, 436, 454, 447), (428, 438, 456, 446), (432, 425, 443, 450), (431, 424, 442, 449), (424, 435, 453, 442), (437, 427, 445, 455), (439, 429, 447, 457), (414, 407, 425, 432), (410, 420, 438, 428), (411, 418, 436, 429), (407, 413, 431, 425), (416, 405, 423, 434), (420, 415, 433, 438), (418, 412, 430, 436), (404, 414, 432, 422), (417, 408, 426, 435), (409, 404, 422, 427), (454, 448, 443, 449), (455, 445, 440, 450), (456, 451, 444, 452), (457, 447, 442, 453), (447, 454, 449, 442), (448, 455, 450, 443), (446, 456, 452, 441), (451, 457, 453, 444), (434, 423, 441, 452), (438, 433, 451, 456), (436, 430, 448, 454), (422, 432, 450, 440), (435, 426, 444, 453), (427, 422, 440, 445), (433, 439, 457, 451), (430, 437, 455, 448), (426, 434, 452, 444), (423, 428, 446, 441), (472, 467, 460, 468), (473, 465, 458, 469), (474, 470, 461, 463), (475, 471, 462, 464), (470, 472, 468, 461), (471, 473, 469, 462), (466, 474, 463, 459), (467, 475, 464, 460), (72, 144, 463, 461), (145, 25, 460, 464), (313, 159, 465, 473), (73, 145, 464, 462), (282, 312, 472, 470), (159, 9, 458, 465), (191, 383, 475, 467), (167, 380, 474, 466), (312, 191, 467, 472), (383, 286, 471, 475), (490, 484, 479, 485), (491, 483, 478, 486), (492, 487, 480, 488), (493, 481, 476, 489), (482, 490, 485, 477), (484, 491, 486, 479), (483, 492, 488, 478), (487, 493, 489, 480), (382, 143, 483, 491), (71, 285, 486, 478), (47, 119, 482, 477), (143, 384, 492, 483), (119, 381, 490, 482), (384, 287, 487, 492), (381, 283, 484, 490), (288, 71, 478, 488), (97, 288, 488, 480), (289, 97, 480, 489), (518, 523, 685, 726), (545, 514, 762, 204), (562, 559, 59, 818), (561, 552, 132, 22), (516, 546, 202, 758), (520, 509, 774, 710), (544, 553, 130, 205), (575, 568, 824, 831), (542, 555, 87, 244), (568, 571, 827, 824), (564, 529, 251, 820), (567, 530, 250, 823), (570, 549, 179, 826), (527, 575, 831, 253), (558, 562, 818, 60), (521, 518, 726, 706), (526, 510, 770, 292), (555, 558, 60, 87), (547, 550, 178, 181), (565, 573, 829, 821), (529, 534, 247, 251), (548, 523, 685, 180), (566, 572, 828, 822), (522, 547, 181, 698), (560, 563, 819, 58), (519, 520, 710, 722), (522, 519, 722, 698), (559, 554, 88, 59), (513, 544, 205, 764), (554, 543, 242, 88), (569, 574, 830, 825), (550, 567, 823, 178), (552, 545, 204, 132), (572, 569, 825, 828), (528, 561, 22, 252), (535, 529, 251, 246), (539, 509, 774, 245), (563, 557, 61, 819), (553, 560, 58, 130), (510, 521, 706, 770), (556, 539, 245, 76), (573, 566, 822, 829), (557, 556, 76, 61), (530, 533, 248, 250), (543, 511, 765, 242), (528, 535, 246, 252), (551, 564, 820, 133), (532, 570, 826, 249), (574, 526, 292, 830), (510, 542, 244, 770), (546, 551, 133, 202), (509, 527, 253, 774), (549, 548, 180, 179), (534, 532, 249, 247), (533, 528, 252, 248), (571, 565, 821, 827), (34, 106, 611, 595), (765, 760, 678, 694), (768, 757, 506, 702), (774, 759, 597, 710), (12, 162, 626, 589), (757, 765, 694, 506), (759, 764, 690, 597), (752, 768, 702, 505), (42, 114, 614, 598), (682, 354, 674, 661), (30, 150, 622, 594), (495, 758, 653, 672), (765, 760, 644, 633), (1, 98, 608, 584), (501, 507, 663, 666), (759, 764, 637, 649), (503, 500, 669, 664), (774, 759, 649, 621), (158, 38, 596, 624), (500, 698, 655, 669), (106, 5, 586, 611), (507, 495, 672, 663), (354, 503, 664, 674), (685, 501, 666, 658), (762, 354, 674, 643), (46, 166, 627, 599), (114, 1, 584, 614), (150, 12, 589, 622), (495, 682, 661, 672), (102, 30, 594, 610), (760, 770, 625, 644), (357, 303, 768, 752), (8, 158, 624, 587), (351, 320, 764, 759), (38, 110, 612, 596), (26, 146, 620, 592), (355, 304, 765, 757), (253, 351, 759, 774), (166, 16, 590, 627), (303, 355, 757, 768), (304, 350, 760, 765), (350, 292, 770, 760), (118, 46, 599, 615), (320, 357, 752, 764), (154, 34, 595, 623), (5, 102, 610, 586), (672, 653, 497, 816), (663, 672, 816, 812), (658, 666, 814, 322), (162, 42, 598, 626), (110, 0, 583, 612), (146, 8, 587, 620), (633, 644, 588, 609), (666, 663, 812, 814), (672, 661, 811, 816), (643, 674, 817, 593), (98, 26, 592, 608), (649, 637, 605, 498), (644, 625, 613, 588), (4, 118, 615, 585), (16, 154, 623, 590), (674, 664, 813, 817), (639, 642, 602, 600), (751, 639, 600, 640), (669, 655, 352, 815), (756, 763, 630, 748), (664, 669, 815, 813), (621, 649, 498, 617), (661, 674, 817, 811), (502, 538, 543, 554), (751, 525, 547, 522), (40, 160, 565, 571), (517, 524, 548, 549), (761, 755, 751, 640), (541, 776, 509, 539), (581, 577, 534, 529), (515, 131, 567, 550), (753, 646, 763, 756), (577, 579, 532, 534), (772, 537, 544, 513), (745, 754, 755, 761), (582, 576, 535, 528), (353, 243, 563, 560), (321, 508, 552, 561), (576, 581, 529, 535), (769, 776, 754, 745), (776, 583, 527, 509), (86, 517, 549, 570), (756, 748, 523, 518), (579, 86, 570, 532), (775, 767, 646, 753), (203, 581, 529, 564), (243, 494, 557, 563), (524, 748, 523, 548), (610, 594, 675, 691), (160, 10, 573, 565), (584, 608, 689, 665), (755, 754, 520, 519), (499, 358, 558, 555), (624, 596, 677, 705), (753, 756, 518, 521), (590, 623, 704, 671), (595, 611, 692, 676), (586, 610, 691, 667), (112, 40, 571, 568), (148, 28, 572, 566), (626, 598, 679, 707), (537, 504, 553, 544), (587, 624, 705, 668), (596, 612, 693, 677), (592, 620, 701, 673), (611, 586, 667, 692), (599, 627, 708, 680), (589, 626, 707, 670), (578, 582, 528, 533), (598, 614, 695, 679), (594, 622, 703, 675), (302, 356, 559, 562), (620, 587, 668, 701), (504, 353, 560, 553), (608, 592, 673, 689), (627, 590, 671, 708), (615, 599, 680, 696), (623, 595, 676, 704), (614, 584, 665, 695), (622, 589, 670, 703), (793, 724, 683, 723), (794, 729, 686, 739), (795, 742, 688, 743), (796, 740, 687, 744), (797, 777, 699, 735), (798, 778, 717, 779), (799, 736, 700, 780), (800, 781, 711, 727), (801, 782, 718, 783), (802, 741, 713, 784), (803, 785, 715, 731), (804, 786, 719, 787), (805, 730, 714, 788), (806, 789, 716, 732), (807, 790, 720, 791), (808, 728, 712, 792), (777, 793, 723, 699), (717, 780, 793, 777), (780, 700, 724, 793), (781, 794, 739, 711), (718, 784, 794, 781), (784, 713, 729, 794), (785, 795, 743, 715), (719, 788, 795, 785), (788, 714, 742, 795), (789, 796, 744, 716), (720, 792, 796, 789), (792, 712, 740, 796), (729, 797, 735, 686), (713, 779, 797, 729), (779, 717, 777, 797), (741, 798, 779, 713), (585, 775, 510, 526), (679, 695, 632, 648), (668, 705, 606, 659), (705, 677, 650, 606), (665, 689, 638, 662), (766, 531, 546, 516), (689, 673, 654, 638), (4, 585, 526, 574), (671, 704, 607, 656), (704, 676, 651, 607), (0, 112, 568, 575), (677, 693, 634, 650), (703, 670, 657, 616), (708, 671, 656, 603), (675, 703, 616, 652), (680, 708, 603, 647), (692, 667, 660, 635), (676, 692, 635, 651), (10, 148, 566, 573), (670, 707, 604, 657), (634, 693, 745, 761), (707, 679, 648, 604), (667, 691, 636, 660), (583, 0, 575, 527), (691, 675, 652, 636), (701, 668, 659, 618), (696, 680, 647, 631), (512, 203, 564, 551), (673, 701, 618, 654), (696, 631, 763, 646), (790, 807, 809, 601), (695, 665, 662, 632), (606, 650, 709, 737), (635, 660, 683, 724), (654, 618, 733, 697), (650, 634, 725, 709), (616, 657, 686, 735), (659, 606, 737, 684), (585, 615, 767, 775), (807, 730, 629, 809), (358, 302, 562, 558), (28, 100, 569, 572), (656, 607, 736, 687), (638, 654, 697, 721), (728, 808, 810, 630), (725, 634, 761, 640), (604, 648, 711, 739), (652, 616, 735, 699), (662, 638, 721, 681), (648, 632, 727, 711), (536, 771, 514, 545), (657, 604, 739, 686), (632, 662, 681, 727), (647, 603, 740, 712), (607, 651, 700, 736), (786, 804, 600, 602), (631, 647, 712, 728), (636, 652, 699, 723), (603, 656, 687, 740), (618, 659, 684, 733), (693, 612, 769, 745), (660, 636, 723, 683), (651, 635, 724, 700), (615, 696, 646, 767), (688, 732, 798, 741), (732, 716, 778, 798), (778, 799, 780, 717), (716, 744, 799, 778), (744, 687, 736, 799), (721, 800, 727, 681), (697, 783, 800, 721), (783, 718, 781, 800), (733, 801, 783, 697), (684, 731, 801, 733), (731, 715, 782, 801), (782, 802, 784, 718), (715, 743, 802, 782), (743, 688, 741, 802), (737, 803, 731, 684), (709, 787, 803, 737), (787, 719, 785, 803), (725, 804, 787, 709), (808, 790, 601, 810), (804, 725, 640, 600), (786, 805, 788, 719), (580, 578, 533, 530), (730, 805, 591, 629), (742, 806, 732, 688), (714, 791, 806, 742), (791, 720, 789, 806), (730, 807, 791, 714), (612, 583, 776, 769), (775, 753, 521, 510), (790, 808, 792, 720), (805, 786, 602, 591), (631, 728, 630, 763), (642, 619, 591, 602), (619, 747, 629, 591), (747, 628, 809, 629), (628, 645, 601, 809), (645, 641, 810, 601), (641, 748, 630, 810), (131, 580, 530, 567), (751, 755, 519, 522), (508, 536, 545, 552), (775, 540, 542, 510), (496, 541, 539, 556), (540, 499, 555, 542), (531, 512, 551, 546), (582, 321, 561, 528), (494, 496, 556, 557), (538, 773, 511, 543), (525, 515, 550, 547), (100, 4, 574, 569), (754, 776, 509, 520), (356, 502, 554, 559), (251, 247, 812, 816), (179, 180, 685, 658), (827, 821, 357, 320), (88, 242, 765, 633)])
me_cube.materials.append(mat_material)
me_cube.use_remesh_preserve_volume = False
me_cube.use_remesh_preserve_attributes = False
me_cube.use_mirror_vertex_groups = False
me_cube.update()

# ---- objects
ob_cube = bpy.data.objects.new('Cube', me_cube)
ob_lamp = bpy.data.objects.new('Lamp', light_lamp)
ob_camera = bpy.data.objects.new('Camera', cam_camera)

# ---- transforms, parenting, visibility, modifiers, constraints
ob_cube.location = (0.0, 0.0, 0.0)
ob_cube.scale = (4.076, 0.05993, 3.547)
ob_cube.lock_rotations_4d = False
ob_cube.empty_display_type = 'ARROWS'
ob_cube.lineart.crease_threshold = 0.0
_m = ob_cube.modifiers.new('Multires', 'MULTIRES')
_m.uv_smooth = 'PRESERVE_CORNERS'
_m.quality = 3
_m.show_only_control_edges = False
ob_lamp.location = (4.076, 1.005, 5.904)
ob_lamp.rotation_euler = (0.6503, 0.05522, 1.866)
ob_lamp.lock_rotations_4d = False
ob_lamp.empty_display_type = 'ARROWS'
ob_lamp.color = (0.0, 0.0, 0.0, 0.0)
ob_lamp.lineart.crease_threshold = 0.0
ob_camera.location = (7.481, -6.508, 5.344)
ob_camera.rotation_euler = (1.109, 0.01082, 0.8149)
ob_camera.lock_rotations_4d = False
ob_camera.empty_display_type = 'ARROWS'
ob_camera.color = (0.0, 0.0, 0.0, 0.0)
ob_camera.display_type = 'WIRE'
ob_camera.lineart.crease_threshold = 0.0

# ---- collection membership
col_collection_1.objects.link(ob_cube)
col_collection_1.objects.link(ob_lamp)
col_collection_1.objects.link(ob_camera)

# ---- scene / render settings (as saved in the file)
scene.camera = ob_camera
scene.frame_start = 1; scene.frame_end = 250; scene.frame_set(1)
scene.render.engine = 'BLENDER_EEVEE_NEXT'
scene.render.image_settings.color_mode = 'RGB'
scene.render.image_settings.compression = 90
scene.render.resolution_percentage = 50
scene.render.dither_intensity = 0.0
scene.cycles.use_denoising = False
scene.cycles.samples = 10
scene.cycles.sampling_pattern = 'TABULATED_SOBOL'
scene.cycles.light_sampling_threshold = 0.0
scene.cycles.use_adaptive_sampling = False
scene.cycles.use_light_tree = False
scene.cycles.blur_glossy = 0.0
scene.cycles.volume_bounces = 1
scene.cycles.pixel_filter_type = 'GAUSSIAN'
scene.cycles.sample_clamp_indirect = 0.0
scene.view_settings.view_transform = 'Standard'
bpy.context.view_layer.update()
